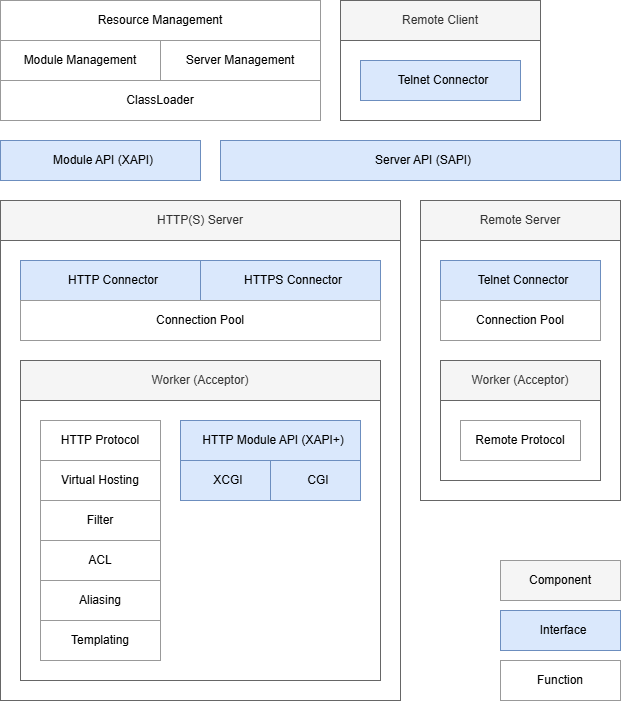

The diagram above was exported from draw.io. Its source (the exported page's mxGraphModel, read from the mxfile embedded in the PNG):
<mxGraphModel dx="2340" dy="1660" grid="1" gridSize="10" guides="1" tooltips="1" connect="1" arrows="1" fold="1" page="1" pageScale="1" pageWidth="827" pageHeight="1169" math="0" shadow="0">
  <root>
    <mxCell id="0" />
    <mxCell id="1" parent="0" />
    <mxCell id="1cJ_T-XOIKF6GiGcWgVN-42" parent="1" style="rounded=0;whiteSpace=wrap;html=1;fillColor=none;fontColor=#333333;strokeColor=#666666;" value="" vertex="1">
      <mxGeometry height="80" width="200" x="430" y="190" as="geometry" />
    </mxCell>
    <mxCell id="1cJ_T-XOIKF6GiGcWgVN-40" parent="1" style="rounded=0;whiteSpace=wrap;html=1;fillColor=none;fontColor=#333333;strokeColor=#666666;" value="" vertex="1">
      <mxGeometry height="460" width="400" x="90" y="390" as="geometry" />
    </mxCell>
    <mxCell id="1cJ_T-XOIKF6GiGcWgVN-41" parent="1" style="rounded=0;whiteSpace=wrap;html=1;fillColor=none;fontColor=#333333;strokeColor=#666666;" value="" vertex="1">
      <mxGeometry height="280" width="360" x="110" y="550" as="geometry" />
    </mxCell>
    <mxCell id="1cJ_T-XOIKF6GiGcWgVN-38" parent="1" style="rounded=0;whiteSpace=wrap;html=1;fillColor=none;fontColor=#333333;strokeColor=#666666;" value="" vertex="1">
      <mxGeometry height="260" width="200" x="510" y="390" as="geometry" />
    </mxCell>
    <mxCell id="1cJ_T-XOIKF6GiGcWgVN-39" parent="1" style="rounded=0;whiteSpace=wrap;html=1;fillColor=none;fontColor=#333333;strokeColor=#666666;" value="" vertex="1">
      <mxGeometry height="80" width="160" x="530" y="550" as="geometry" />
    </mxCell>
    <mxCell id="TEIclE4kRjLmWxrp8Rv6-1" parent="1" style="whiteSpace=wrap;strokeWidth=1;fillColor=#dae8fc;strokeColor=#6c8ebf;verticalAlign=middle;align=center;spacingLeft=6;" value="Interface" vertex="1">
      <mxGeometry height="40" width="120" x="590" y="760" as="geometry" />
    </mxCell>
    <mxCell id="TEIclE4kRjLmWxrp8Rv6-2" parent="1" style="whiteSpace=wrap;strokeWidth=1;fillColor=#f5f5f5;gradientColor=none;strokeColor=#999999;" value="Component" vertex="1">
      <mxGeometry height="40" width="120" x="590" y="710" as="geometry" />
    </mxCell>
    <mxCell id="TEIclE4kRjLmWxrp8Rv6-3" parent="1" style="whiteSpace=wrap;strokeWidth=1;strokeColor=#999999;" value="Function" vertex="1">
      <mxGeometry height="40" width="120" x="590" y="810" as="geometry" />
    </mxCell>
    <mxCell id="1cJ_T-XOIKF6GiGcWgVN-1" parent="1" style="whiteSpace=wrap;strokeWidth=1;strokeColor=#999999;" value="Resource Management" vertex="1">
      <mxGeometry height="40" width="320" x="90" y="150" as="geometry" />
    </mxCell>
    <mxCell id="1cJ_T-XOIKF6GiGcWgVN-4" parent="1" style="whiteSpace=wrap;strokeWidth=1;strokeColor=#999999;" value="Module Management" vertex="1">
      <mxGeometry height="40" width="160" x="90" y="190" as="geometry" />
    </mxCell>
    <mxCell id="1cJ_T-XOIKF6GiGcWgVN-5" parent="1" style="whiteSpace=wrap;strokeWidth=1;strokeColor=#999999;" value="Server Management" vertex="1">
      <mxGeometry height="40" width="160" x="250" y="190" as="geometry" />
    </mxCell>
    <mxCell id="1cJ_T-XOIKF6GiGcWgVN-6" parent="1" style="whiteSpace=wrap;strokeWidth=1;strokeColor=#999999;" value="ClassLoader" vertex="1">
      <mxGeometry height="40" width="320" x="90" y="230" as="geometry" />
    </mxCell>
    <mxCell id="1cJ_T-XOIKF6GiGcWgVN-8" parent="1" style="whiteSpace=wrap;strokeWidth=1;fillColor=#dae8fc;strokeColor=#6c8ebf;verticalAlign=middle;align=center;spacingLeft=6;" value="Module API (XAPI)" vertex="1">
      <mxGeometry height="40" width="200" x="90" y="290" as="geometry" />
    </mxCell>
    <mxCell id="1cJ_T-XOIKF6GiGcWgVN-9" parent="1" style="whiteSpace=wrap;strokeWidth=1;fillColor=#dae8fc;strokeColor=#6c8ebf;verticalAlign=middle;align=center;spacingLeft=6;" value="Server API (SAPI)" vertex="1">
      <mxGeometry height="40" width="400" x="310" y="290" as="geometry" />
    </mxCell>
    <mxCell id="1cJ_T-XOIKF6GiGcWgVN-11" parent="1" style="whiteSpace=wrap;strokeWidth=1;fillColor=#dae8fc;strokeColor=#6c8ebf;verticalAlign=middle;align=center;spacingLeft=6;" value="Telnet Connector" vertex="1">
      <mxGeometry height="40" width="160" x="450" y="210" as="geometry" />
    </mxCell>
    <mxCell id="1cJ_T-XOIKF6GiGcWgVN-12" parent="1" style="whiteSpace=wrap;strokeWidth=1;fillColor=#dae8fc;strokeColor=#6c8ebf;verticalAlign=middle;align=center;spacingLeft=6;" value="Telnet Connector" vertex="1">
      <mxGeometry height="40" width="160" x="530" y="410" as="geometry" />
    </mxCell>
    <mxCell id="1cJ_T-XOIKF6GiGcWgVN-13" parent="1" style="whiteSpace=wrap;strokeWidth=1;fillColor=#dae8fc;strokeColor=#6c8ebf;verticalAlign=middle;align=center;spacingLeft=6;" value="HTTPS Connector" vertex="1">
      <mxGeometry height="40" width="180" x="290" y="410" as="geometry" />
    </mxCell>
    <mxCell id="1cJ_T-XOIKF6GiGcWgVN-14" parent="1" style="whiteSpace=wrap;strokeWidth=1;fillColor=#dae8fc;strokeColor=#6c8ebf;verticalAlign=middle;align=center;spacingLeft=6;" value="HTTP Connector" vertex="1">
      <mxGeometry height="40" width="180" x="110" y="410" as="geometry" />
    </mxCell>
    <mxCell id="1cJ_T-XOIKF6GiGcWgVN-15" parent="1" style="whiteSpace=wrap;strokeWidth=1;fillColor=#dae8fc;strokeColor=#6c8ebf;verticalAlign=middle;align=center;spacingLeft=6;" value="HTTP Module API (XAPI+)" vertex="1">
      <mxGeometry height="40" width="180" x="270" y="570" as="geometry" />
    </mxCell>
    <mxCell id="1cJ_T-XOIKF6GiGcWgVN-16" parent="1" style="whiteSpace=wrap;strokeWidth=1;fillColor=#dae8fc;strokeColor=#6c8ebf;verticalAlign=middle;align=center;spacingLeft=6;" value="XCGI" vertex="1">
      <mxGeometry height="40" width="90" x="270" y="610" as="geometry" />
    </mxCell>
    <mxCell id="1cJ_T-XOIKF6GiGcWgVN-17" parent="1" style="whiteSpace=wrap;strokeWidth=1;fillColor=#dae8fc;strokeColor=#6c8ebf;verticalAlign=middle;align=center;spacingLeft=6;" value="CGI" vertex="1">
      <mxGeometry height="40" width="90" x="360" y="610" as="geometry" />
    </mxCell>
    <mxCell id="1cJ_T-XOIKF6GiGcWgVN-18" parent="1" style="whiteSpace=wrap;strokeWidth=1;fillColor=#f5f5f5;strokeColor=#666666;fontColor=#333333;" value="Worker (Acceptor)" vertex="1">
      <mxGeometry height="40" width="360" x="110" y="510" as="geometry" />
    </mxCell>
    <mxCell id="1cJ_T-XOIKF6GiGcWgVN-19" parent="1" style="whiteSpace=wrap;strokeWidth=1;strokeColor=#999999;" value="HTTP Protocol" vertex="1">
      <mxGeometry height="40" width="120" x="130" y="570" as="geometry" />
    </mxCell>
    <mxCell id="1cJ_T-XOIKF6GiGcWgVN-20" parent="1" style="whiteSpace=wrap;strokeWidth=1;fillColor=#f5f5f5;strokeColor=#666666;fontColor=#333333;" value="Remote Client" vertex="1">
      <mxGeometry height="40" width="200" x="430" y="150" as="geometry" />
    </mxCell>
    <mxCell id="1cJ_T-XOIKF6GiGcWgVN-22" parent="1" style="whiteSpace=wrap;strokeWidth=1;strokeColor=#999999;" value="Virtual Hosting" vertex="1">
      <mxGeometry height="40" width="120" x="130" y="610" as="geometry" />
    </mxCell>
    <mxCell id="1cJ_T-XOIKF6GiGcWgVN-23" parent="1" style="whiteSpace=wrap;strokeWidth=1;strokeColor=#999999;" value="Filter" vertex="1">
      <mxGeometry height="40" width="120" x="130" y="650" as="geometry" />
    </mxCell>
    <mxCell id="1cJ_T-XOIKF6GiGcWgVN-24" parent="1" style="whiteSpace=wrap;strokeWidth=1;strokeColor=#999999;" value="ACL" vertex="1">
      <mxGeometry height="40" width="120" x="130" y="690" as="geometry" />
    </mxCell>
    <mxCell id="1cJ_T-XOIKF6GiGcWgVN-25" parent="1" style="whiteSpace=wrap;strokeWidth=1;strokeColor=#999999;" value="Aliasing" vertex="1">
      <mxGeometry height="40" width="120" x="130" y="730" as="geometry" />
    </mxCell>
    <mxCell id="1cJ_T-XOIKF6GiGcWgVN-26" parent="1" style="whiteSpace=wrap;strokeWidth=1;strokeColor=#999999;" value="Templating" vertex="1">
      <mxGeometry height="40" width="120" x="130" y="770" as="geometry" />
    </mxCell>
    <mxCell id="1cJ_T-XOIKF6GiGcWgVN-27" parent="1" style="whiteSpace=wrap;strokeWidth=1;strokeColor=#999999;" value="Connection Pool" vertex="1">
      <mxGeometry height="40" width="360" x="110" y="450" as="geometry" />
    </mxCell>
    <mxCell id="1cJ_T-XOIKF6GiGcWgVN-29" parent="1" style="whiteSpace=wrap;strokeWidth=1;fillColor=#f5f5f5;strokeColor=#666666;fontColor=#333333;" value="HTTP(S) Server" vertex="1">
      <mxGeometry height="40" width="400" x="90" y="350" as="geometry" />
    </mxCell>
    <mxCell id="1cJ_T-XOIKF6GiGcWgVN-31" parent="1" style="whiteSpace=wrap;strokeWidth=1;fillColor=#f5f5f5;strokeColor=#666666;fontColor=#333333;" value="Remote Server" vertex="1">
      <mxGeometry height="40" width="200" x="510" y="350" as="geometry" />
    </mxCell>
    <mxCell id="1cJ_T-XOIKF6GiGcWgVN-33" parent="1" style="whiteSpace=wrap;strokeWidth=1;strokeColor=#999999;" value="Connection Pool" vertex="1">
      <mxGeometry height="40" width="160" x="530" y="450" as="geometry" />
    </mxCell>
    <mxCell id="1cJ_T-XOIKF6GiGcWgVN-35" parent="1" style="whiteSpace=wrap;strokeWidth=1;fillColor=#f5f5f5;strokeColor=#666666;fontColor=#333333;" value="Worker (Acceptor)" vertex="1">
      <mxGeometry height="40" width="160" x="530" y="510" as="geometry" />
    </mxCell>
    <mxCell id="1cJ_T-XOIKF6GiGcWgVN-37" parent="1" style="whiteSpace=wrap;strokeWidth=1;strokeColor=#999999;" value="Remote Protocol" vertex="1">
      <mxGeometry height="40" width="120" x="550" y="570" as="geometry" />
    </mxCell>
  </root>
</mxGraphModel>